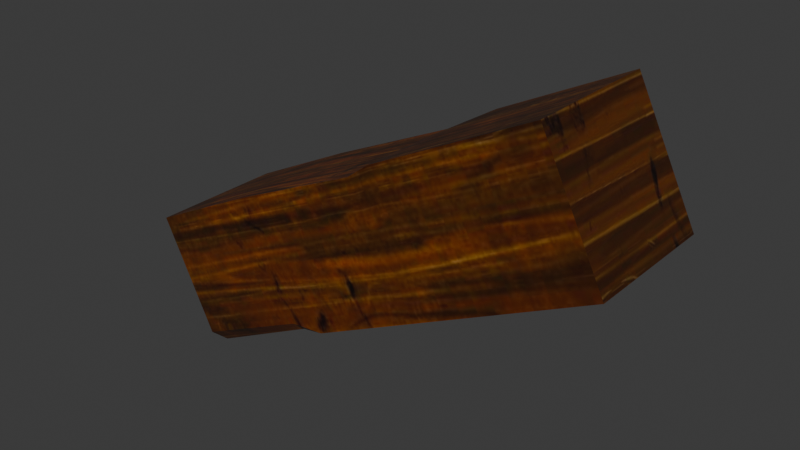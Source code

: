 # Source: DA_T2_Beam_Thick_Medium_Shallow.blend  (saved by Blender 5.0.118; exported with 4.5.12 LTS)
import bpy
from mathutils import Matrix  # noqa: F401  (used for matrix-valued properties, if any)

bpy.ops.wm.read_factory_settings(use_empty=True)
scene = bpy.context.scene
scene.name = 'Scene'

# ---- collections
col_collection = bpy.data.collections.new('Collection'); scene.collection.children.link(col_collection)

# ---- images (referenced by path relative to the original .blend; pixels are not part of the script)
import os
ASSET_DIR = os.environ.get("B2B_ASSET_DIR", "")  # directory of the original .blend (textures are referenced by path, not embedded)
HERE = os.path.dirname(os.path.abspath(__file__))  # packed textures are extracted next to this script under _unpacked/

def load_image(name, relpath, width, height, colorspace="sRGB"):
    """Load a texture the original file referenced (path relative to the .blend, or extracted next to this script)."""
    p = next((c for c in (os.path.join(HERE, relpath), os.path.join(ASSET_DIR, relpath)) if relpath and os.path.exists(c)), "")
    if p:
        img = bpy.data.images.load(p, check_existing=True)
        img.name = name
    else:  # same state as the original file: an image datablock whose file is absent (Cycles renders it pink)
        img = bpy.data.images.new(name, width, height)
        img.source = "FILE"
        img.filepath = "//" + (relpath or name)
    img.colorspace_settings.name = colorspace
    return img
img_t_tier2_trim_bcc_array_0_jpg = load_image('T_Tier2_Trim_BCC_Array_0.jpg', '_unpacked/T_Tier2_Trim_BCC_Array_0.79e23fd3.jpg', 1024, 1024, 'sRGB')

# ---- materials (node trees are filled in below, after node groups)
mat_mi_modular_set_tier2_trim9990 = bpy.data.materials.new('MI_Modular_Set_Tier2_Trim9990')

# ---- material node trees
mat_mi_modular_set_tier2_trim9990.use_nodes = True; mat_mi_modular_set_tier2_trim9990.node_tree.nodes.clear()
_N = mat_mi_modular_set_tier2_trim9990.node_tree.nodes; _L = mat_mi_modular_set_tier2_trim9990.node_tree.links
n0 = _N.new('ShaderNodeOutputMaterial'); n0.name = 'Material Output'; n0.location = (400, 0)
n1 = _N.new('ShaderNodeBsdfPrincipled'); n1.name = 'Principled BSDF'; n1.location = (100, 0)
n2 = _N.new('ShaderNodeTexImage'); n2.name = 'Image Texture'; n2.location = (-600, 400)
n2.image = img_t_tier2_trim_bcc_array_0_jpg
_L.new(n1.outputs[0], n0.inputs[0])
_L.new(n2.outputs[0], n1.inputs[0])
n0.is_active_output = True

# ---- world
world_world = bpy.data.worlds.new('World'); scene.world = world_world
world_world.use_nodes = True; world_world.node_tree.nodes.clear()
_N = world_world.node_tree.nodes; _L = world_world.node_tree.links
n0 = _N.new('ShaderNodeOutputWorld'); n0.name = 'World Output'; n0.location = (200, 100)
n1 = _N.new('ShaderNodeBackground'); n1.name = 'Background'; n1.location = (-200, 100)
n1.inputs[0].default_value = (0.05088, 0.05088, 0.05088, 1.0)
_L.new(n1.outputs[0], n0.inputs[0])
n0.is_active_output = True
world_world.color = (0.05088, 0.05088, 0.05088)
world_world.sun_shadow_jitter_overblur = 0.0

# ---- meshes
me_da_t2_beam_thick_medium_shallow = bpy.data.meshes.new('DA_T2_Beam_Thick_Medium_Shallow')
me_da_t2_beam_thick_medium_shallow.from_pydata([(-0.2427, -0.2025, -0.3845), (-0.1252, -0.2437, -0.3343), (-0.2577, -0.2361, -0.3544), (-0.6668, -0.2437, -0.55), (-0.6451, 0.2437, -0.5935), (-0.6451, -0.195, -0.5935), (0.0965, 0.2056, 0.2828), (0.1267, 0.2271, 0.2221), (0.003937, 0.2437, 0.252), (0.1795, 0.2437, 0.3614), (0.1267, 0.2271, 0.2221), (0.0965, 0.2056, 0.2828), (0.08163, -0.002761, 0.3126), (0.1795, 0.2437, 0.3614), (0.0965, 0.2056, 0.2828), (0.003937, 0.2437, 0.252), (0.08163, -0.002761, 0.3126), (0.0965, 0.2056, 0.2828), (-0.6668, -0.2437, -0.55), (-0.8622, -0.2437, -0.158), (-0.8631, 0.2437, -0.1584), (-0.6451, 0.2437, -0.5935), (0.8628, -0.2437, 0.1583), (0.6456, 0.2437, 0.5938), (0.6456, -0.2437, 0.5938), (0.8628, 0.2437, 0.1583), (-0.6451, -0.195, -0.5935), (-0.2427, -0.2025, -0.3845), (-0.6668, -0.2437, -0.55), (-0.2577, -0.2361, -0.3544), (-0.4565, 0.2269, 0.0443), (-0.6451, 0.2437, -0.5935), (-0.8631, 0.2437, -0.1584), (-0.2393, 0.2269, -0.3912), (0.003937, 0.2437, 0.252), (0.2161, 0.2437, -0.1642), (0.1267, 0.2271, 0.2221), (0.2988, 0.2271, -0.1229), (0.3967, 0.2437, -0.07411), (0.1795, 0.2437, 0.3614), (0.6456, 0.2437, 0.5938), (0.8628, 0.2437, 0.1583), (0.6456, -0.2437, 0.5938), (0.445, -0.2437, -0.05005), (0.8628, -0.2437, 0.1583), (0.1795, -0.2437, 0.3614), (0.3572, -0.2437, -0.09382), (0.08163, -0.2437, 0.3126), (0.2831, -0.2437, -0.1308), (0.003938, -0.2437, 0.252), (-0.1252, -0.2437, -0.3343), (-0.4565, -0.2437, 0.0443), (-0.2577, -0.2361, -0.3544), (-0.6668, -0.2437, -0.55), (-0.8622, -0.2437, -0.158), (0.445, -0.2437, -0.05005), (0.8628, 0.2437, 0.1583), (0.8628, -0.2437, 0.1583), (0.3967, 0.2437, -0.07411), (0.3572, -0.2437, -0.09382), (0.2988, 0.2271, -0.1229), (0.2831, -0.2437, -0.1308), (0.2161, 0.2437, -0.1642), (-0.1252, -0.2437, -0.3343), (-0.2393, 0.2269, -0.3912), (-0.2427, -0.2025, -0.3845), (-0.6451, -0.195, -0.5935), (-0.6451, 0.2437, -0.5935), (-0.8622, -0.2437, -0.158), (-0.4565, 0.2269, 0.0443), (-0.8631, 0.2437, -0.1584), (-0.4565, -0.2437, 0.0443), (0.003938, -0.2437, 0.252), (0.003937, 0.2437, 0.252), (0.08163, -0.002761, 0.3126), (0.08163, -0.2437, 0.3126), (0.1795, -0.2437, 0.3614), (0.1795, 0.2437, 0.3614), (0.6456, 0.2437, 0.5938), (0.6456, -0.2437, 0.5938)], [], [(0, 1, 2), (3, 4, 5), (6, 7, 8), (9, 10, 11), (12, 13, 14), (15, 16, 17), (18, 19, 20), (18, 20, 21), (22, 23, 24), (23, 22, 25), (26, 27, 28), (28, 27, 29), (30, 31, 32), (31, 30, 33), (34, 33, 30), (33, 34, 35), (36, 35, 34), (35, 36, 37), (36, 38, 37), (38, 36, 39), (40, 38, 39), (38, 40, 41), (42, 43, 44), (43, 42, 45), (45, 46, 43), (46, 45, 47), (47, 48, 46), (48, 47, 49), (49, 50, 48), (50, 49, 51), (51, 52, 50), (51, 53, 52), (53, 51, 54), (55, 56, 57), (56, 55, 58), (59, 58, 55), (58, 59, 60), (61, 60, 59), (60, 61, 62), (63, 62, 61), (62, 63, 64), (64, 63, 65), (66, 64, 65), (64, 66, 67), (68, 69, 70), (69, 68, 71), (71, 72, 69), (72, 73, 69), (73, 72, 74), (74, 72, 75), (74, 75, 76), (76, 77, 74), (76, 78, 77), (78, 76, 79)])
me_da_t2_beam_thick_medium_shallow.polygons.foreach_set('use_smooth', [True] * 54)
_uv = me_da_t2_beam_thick_medium_shallow.uv_layers.new(name='UV0')
_uv.uv.foreach_set('vector', [0.5146, 0.8673, 0.5176, 0.8358, 0.5264, 0.8673, 0.4326, 0.96, 0.448, 0.8041, 0.448, 0.9444, 0.75, 0.7217, 0.7729, 0.7214, 0.7549, 0.7468, 0.752, 0.6934, 0.7729, 0.7214, 0.75, 0.7217, 0.6948, 0.7217, 0.752, 0.6934, 0.75, 0.7217, 0.7549, 0.7468, 0.6948, 0.7217, 0.75, 0.7217, 0.4326, 0.96, 0.2925, 0.96, 0.2925, 0.8041, 0.4326, 0.96, 0.2925, 0.8041, 0.448, 0.8041, 0.2456, 0.7732, 0.08661, 0.9321, 0.08661, 0.7732, 0.08661, 0.9321, 0.2456, 0.7732, 0.2456, 0.9321, 0.5083, 0.9784, 0.5146, 0.8673, 0.5249, 0.979, 0.5249, 0.979, 0.5146, 0.8673, 0.5264, 0.8673, 0.752, 0.8708, 0.8745, 0.9793, 0.7559, 0.9835, 0.8745, 0.9793, 0.752, 0.8708, 0.8726, 0.8678, 0.7549, 0.7468, 0.8726, 0.8678, 0.752, 0.8708, 0.8726, 0.8678, 0.7549, 0.7468, 0.8672, 0.7437, 0.7729, 0.7214, 0.8672, 0.7437, 0.7549, 0.7468, 0.8672, 0.7437, 0.7729, 0.7214, 0.8691, 0.7209, 0.7729, 0.7214, 0.8667, 0.6941, 0.8691, 0.7209, 0.8667, 0.6941, 0.7729, 0.7214, 0.752, 0.6934, 0.7515, 0.5706, 0.8667, 0.6941, 0.752, 0.6934, 0.8667, 0.6941, 0.7515, 0.5706, 0.8667, 0.5703, 0.6362, 0.5718, 0.521, 0.6826, 0.521, 0.5718, 0.521, 0.6826, 0.6362, 0.5718, 0.6372, 0.6956, 0.6372, 0.6956, 0.5205, 0.7058, 0.521, 0.6826, 0.5205, 0.7058, 0.6372, 0.6956, 0.6372, 0.7217, 0.6372, 0.7217, 0.5205, 0.7253, 0.5205, 0.7058, 0.5205, 0.7253, 0.6372, 0.7217, 0.6343, 0.7456, 0.6343, 0.7456, 0.5176, 0.8358, 0.5205, 0.7253, 0.5176, 0.8358, 0.6343, 0.7456, 0.6353, 0.8702, 0.6353, 0.8702, 0.5264, 0.8673, 0.5176, 0.8358, 0.6353, 0.8702, 0.5249, 0.979, 0.5264, 0.8673, 0.5249, 0.979, 0.6353, 0.8702, 0.6323, 0.9822, 0.9834, 0.6807, 0.8667, 0.5703, 0.9824, 0.5696, 0.8667, 0.5703, 0.9834, 0.6807, 0.8667, 0.6941, 0.9834, 0.7041, 0.8667, 0.6941, 0.9834, 0.6807, 0.8667, 0.6941, 0.9834, 0.7041, 0.8691, 0.7209, 0.9839, 0.7239, 0.8691, 0.7209, 0.9834, 0.7041, 0.8691, 0.7209, 0.9839, 0.7239, 0.8672, 0.7437, 0.9863, 0.8334, 0.8672, 0.7437, 0.9839, 0.7239, 0.8672, 0.7437, 0.9863, 0.8334, 0.8726, 0.8678, 0.8726, 0.8678, 0.9863, 0.8334, 0.9771, 0.8643, 0.981, 0.974, 0.8726, 0.8678, 0.9771, 0.8643, 0.8726, 0.8678, 0.981, 0.974, 0.8745, 0.9793, 0.6323, 0.9822, 0.752, 0.8708, 0.7559, 0.9835, 0.752, 0.8708, 0.6323, 0.9822, 0.6353, 0.8702, 0.6353, 0.8702, 0.6343, 0.7456, 0.752, 0.8708, 0.6343, 0.7456, 0.7549, 0.7468, 0.752, 0.8708, 0.7549, 0.7468, 0.6343, 0.7456, 0.6948, 0.7217, 0.6948, 0.7217, 0.6343, 0.7456, 0.6372, 0.7217, 0.6948, 0.7217, 0.6372, 0.7217, 0.6372, 0.6956, 0.6372, 0.6956, 0.752, 0.6934, 0.6948, 0.7217, 0.6372, 0.6956, 0.7515, 0.5706, 0.752, 0.6934, 0.7515, 0.5706, 0.6372, 0.6956, 0.6362, 0.5718])
me_da_t2_beam_thick_medium_shallow.materials.append(mat_mi_modular_set_tier2_trim9990)
me_da_t2_beam_thick_medium_shallow.update()
me_da_t2_beam_thick_medium_shallow.normals_split_custom_set([tuple(v) for v in zip(*[iter([0.07482, -0.6892, -0.7207, 0.07483, -0.6892, -0.7207, 0.07483, -0.6892, -0.7207, -0.8952, -0.003977, -0.4456, -0.8952, -0.003977, -0.4456, -0.8952, -0.003977, -0.4456, 0.2238, 0.8756, 0.428, 0.2238, 0.8756, 0.428, 0.2238, 0.8756, 0.428, -0.4724, 0.8774, 0.08338, -0.4724, 0.8774, 0.08338, -0.4724, 0.8774, 0.08338, -0.7113, 0.1454, 0.6877, -0.7113, 0.1454, 0.6877, -0.7113, 0.1454, 0.6877, -0.248, 0.1535, 0.9565, -0.248, 0.1535, 0.9565, -0.248, 0.1535, 0.9565, -0.8952, -0.003966, -0.4456, -0.8952, -0.003917, -0.4456, -0.8952, -0.003971, -0.4456, -0.8952, -0.003966, -0.4456, -0.8952, -0.003971, -0.4456, -0.8952, -0.003946, -0.4456, 0.8936, -0.003895, 0.4488, 0.8936, -0.003895, 0.4488, 0.8936, -0.003895, 0.4488, 0.8936, -0.003895, 0.4488, 0.8936, -0.003895, 0.4488, 0.8936, -0.003896, 0.4488, 0.3187, -0.7121, -0.6256, 0.3187, -0.7121, -0.6256, 0.3187, -0.7121, -0.6256, 0.3187, -0.7121, -0.6256, 0.3187, -0.7121, -0.6256, 0.3187, -0.7121, -0.6256, 0.003935, 1.0, 0.003926, 0.03553, 0.9992, 0.01973, 0.03555, 0.9992, 0.01975, 0.03553, 0.9992, 0.01973, 0.003935, 1.0, 0.003926, 0.003948, 1.0, 0.003946, -0.01182, 0.9999, -0.003938, 0.003948, 1.0, 0.003946, 0.003935, 1.0, 0.003926, 0.003948, 1.0, 0.003946, -0.01182, 0.9999, -0.003938, 0.003961, 1.0, 0.003958, 0.00398, 1.0, 0.003958, 0.003961, 1.0, 0.003958, -0.01182, 0.9999, -0.003938, 0.003961, 1.0, 0.003958, 0.00398, 1.0, 0.003958, 0.003962, 1.0, 0.003955, 0.00398, 1.0, 0.003958, -0.01976, 0.9998, -0.003958, 0.003962, 1.0, 0.003955, -0.01976, 0.9998, -0.003958, 0.00398, 1.0, 0.003958, -0.01188, 0.9999, -0.003967, 0.003966, 1.0, 0.003966, -0.01976, 0.9998, -0.003958, -0.01188, 0.9999, -0.003967, -0.01976, 0.9998, -0.003958, 0.003966, 1.0, 0.003966, 0.003966, 1.0, 0.003966, 0.003932, -1.0, 0.003932, 0.003932, -1.0, 0.003932, 0.003932, -1.0, 0.003932, 0.003932, -1.0, 0.003932, 0.003932, -1.0, 0.003932, 0.003932, -1.0, 0.003932, 0.003932, -1.0, 0.003932, 0.003932, -1.0, 0.003932, 0.003932, -1.0, 0.003932, 0.003932, -1.0, 0.003932, 0.003932, -1.0, 0.003932, 0.003932, -1.0, 0.003932, 0.003932, -1.0, 0.003932, 0.003932, -1.0, 0.003932, 0.003932, -1.0, 0.003932, 0.003932, -1.0, 0.003932, 0.003932, -1.0, 0.003932, 0.003932, -1.0, 0.003932, 0.003932, -1.0, 0.003932, 0.003915, -1.0, 0.003914, 0.003932, -1.0, 0.003932, 0.003915, -1.0, 0.003914, 0.003932, -1.0, 0.003932, 0.01175, -0.9999, 0.003906, 0.01175, -0.9999, 0.003906, 0.003905, -1.0, -0.00394, 0.003915, -1.0, 0.003914, 0.01175, -0.9999, 0.003906, 0.01186, -0.9999, -0.003927, 0.003905, -1.0, -0.00394, 0.01186, -0.9999, -0.003927, 0.01175, -0.9999, 0.003906, 0.01178, -0.9999, -0.003926, 0.4519, -0.003935, -0.892, 0.4519, -0.003935, -0.892, 0.4519, -0.003935, -0.892, 0.4519, -0.003935, -0.892, 0.4519, -0.003935, -0.892, 0.4519, -0.003935, -0.892, 0.4519, -0.003935, -0.892, 0.4519, -0.003935, -0.892, 0.4519, -0.003935, -0.892, 0.4519, -0.003935, -0.892, 0.4519, -0.003935, -0.892, 0.4519, -0.003935, -0.892, 0.4519, -0.003935, -0.892, 0.4519, -0.003935, -0.892, 0.4519, -0.003935, -0.892, 0.4519, -0.003935, -0.892, 0.4519, -0.003935, -0.892, 0.4519, -0.003935, -0.892, 0.4456, -0.003944, -0.8952, 0.4519, -0.003935, -0.892, 0.4519, -0.003935, -0.892, 0.4519, -0.003935, -0.892, 0.4456, -0.003944, -0.8952, 0.4551, -0.01186, -0.8904, 0.4551, -0.01186, -0.8904, 0.4456, -0.003944, -0.8952, 0.4456, -0.01183, -0.8952, 0.4613, -0.01182, -0.8872, 0.4551, -0.01186, -0.8904, 0.4456, -0.01183, -0.8952, 0.4551, -0.01186, -0.8904, 0.4613, -0.01182, -0.8872, 0.4613, -0.01183, -0.8872, -0.4425, -0.003931, 0.8968, -0.4203, -0.003927, 0.9074, -0.4425, -0.003898, 0.8967, -0.4203, -0.003927, 0.9074, -0.4425, -0.003931, 0.8968, -0.4203, -0.003935, 0.9074, -0.4203, -0.003935, 0.9074, -0.4362, -0.003932, 0.8999, -0.4203, -0.003927, 0.9074, -0.4362, -0.003932, 0.8999, -0.4138, -0.003937, 0.9103, -0.4203, -0.003927, 0.9074, -0.4138, -0.003937, 0.9103, -0.4362, -0.003932, 0.8999, -0.5226, -0.003923, 0.8526, -0.5226, -0.003923, 0.8526, -0.4362, -0.003932, 0.8999, -0.5226, -0.003927, 0.8526, -0.5226, -0.003923, 0.8526, -0.5226, -0.003927, 0.8526, -0.4425, -0.003898, 0.8967, -0.4425, -0.003898, 0.8967, -0.4425, -0.003898, 0.8967, -0.5226, -0.003923, 0.8526, -0.4425, -0.003898, 0.8967, -0.4425, -0.003931, 0.8968, -0.4425, -0.003898, 0.8967, -0.4425, -0.003931, 0.8968, -0.4425, -0.003898, 0.8967, -0.4425, -0.003931, 0.8968])] * 3)])

# ---- objects
ob_da_t2_beam_thick_medium_shallow = bpy.data.objects.new('DA_T2_Beam_Thick_Medium_Shallow', me_da_t2_beam_thick_medium_shallow)

# ---- transforms, parenting, visibility, modifiers, constraints
ob_da_t2_beam_thick_medium_shallow.location = (0.0, 0.0, 0.0)

# ---- collection membership
col_collection.objects.link(ob_da_t2_beam_thick_medium_shallow)

# ---- scene / render settings (as saved in the file)
scene.frame_start = 1; scene.frame_end = 250; scene.frame_set(1)
scene.render.engine = 'BLENDER_EEVEE_NEXT'
scene.render.bake_bias = 0.0
scene.render.bake_samples = 0
scene.cycles.sampling_pattern = 'TABULATED_SOBOL'
scene.eevee.use_volume_custom_range = False
bpy.context.view_layer.update()

# ---- added for rendering (the .blend has no active camera and no usable light): camera, sun
cam_auto = bpy.data.cameras.new('AutoCamera')
cam_auto.lens = 50.0
cam_auto.sensor_width = 36.0
cam_auto.clip_end = 1000.0
ob_auto_camera = bpy.data.objects.new('AutoCamera', cam_auto)
scene.collection.objects.link(ob_auto_camera)
ob_auto_camera.location = (1.98975, -2.38788, 1.59206)
ob_auto_camera.rotation_euler = (1.09748, -7.21219e-08, 0.694738)
scene.camera = ob_auto_camera
light_auto_sun = bpy.data.lights.new('AutoSun', 'SUN')
light_auto_sun.energy = 3.0
light_auto_sun.angle = 0.0523599
ob_auto_sun = bpy.data.objects.new('AutoSun', light_auto_sun)
scene.collection.objects.link(ob_auto_sun)
ob_auto_sun.rotation_euler = (0.872665, 0.174533, 0.523599)
bpy.context.view_layer.update()
